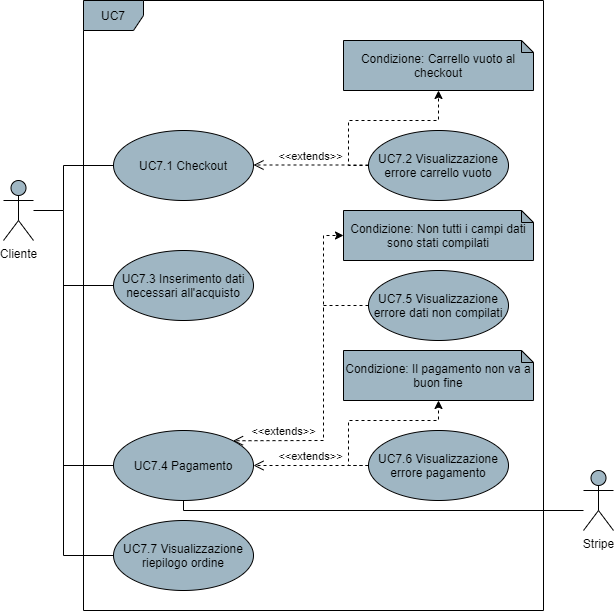

The diagram above was exported from draw.io. Its source (the exported page's mxGraphModel, read from the mxfile embedded in the PNG):
<mxGraphModel dx="782" dy="766" grid="1" gridSize="10" guides="1" tooltips="1" connect="1" arrows="1" fold="1" page="1" pageScale="1" pageWidth="850" pageHeight="1100" math="0" shadow="0">
  <root>
    <mxCell id="0" />
    <mxCell id="1" parent="0" />
    <mxCell id="f789SnoqHxHr0VReaCeb-15" value="UC7" style="shape=umlFrame;whiteSpace=wrap;html=1;fillColor=#9FB6C3;" parent="1" vertex="1">
      <mxGeometry x="220" y="70" width="460" height="610" as="geometry" />
    </mxCell>
    <mxCell id="dbmYQgCzoNZLPMEJyyfC-4" style="edgeStyle=orthogonalEdgeStyle;rounded=0;orthogonalLoop=1;jettySize=auto;html=1;endArrow=none;endFill=0;entryX=0;entryY=0.5;entryDx=0;entryDy=0;" parent="1" source="dbmYQgCzoNZLPMEJyyfC-1" target="f789SnoqHxHr0VReaCeb-13" edge="1">
      <mxGeometry relative="1" as="geometry">
        <mxPoint x="250" y="350" as="targetPoint" />
        <Array as="points">
          <mxPoint x="200" y="280" />
          <mxPoint x="200" y="235" />
        </Array>
      </mxGeometry>
    </mxCell>
    <mxCell id="dbmYQgCzoNZLPMEJyyfC-1" value="Cliente" style="shape=umlActor;verticalLabelPosition=bottom;verticalAlign=top;html=1;fillColor=#9FB6C3;" parent="1" vertex="1">
      <mxGeometry x="140" y="250" width="30" height="60" as="geometry" />
    </mxCell>
    <mxCell id="DuU36M84u_0x5Bpw-VzM-8" value="Condizione: Il pagamento non va a buon fine" style="shape=note;whiteSpace=wrap;html=1;backgroundOutline=1;darkOpacity=0.05;fillColor=#9FB6C3;size=12;" parent="1" vertex="1">
      <mxGeometry x="480" y="420" width="190" height="50" as="geometry" />
    </mxCell>
    <mxCell id="DuU36M84u_0x5Bpw-VzM-9" value="UC7.6 Visualizzazione errore pagamento" style="ellipse;whiteSpace=wrap;html=1;fillColor=#9FB6C3;" parent="1" vertex="1">
      <mxGeometry x="505" y="500" width="140" height="70" as="geometry" />
    </mxCell>
    <mxCell id="DuU36M84u_0x5Bpw-VzM-20" style="edgeStyle=none;rounded=0;orthogonalLoop=1;jettySize=auto;html=1;exitX=0;exitY=0.5;exitDx=0;exitDy=0;startArrow=none;startFill=0;endArrow=none;endFill=0;" parent="1" source="DuU36M84u_0x5Bpw-VzM-10" edge="1">
      <mxGeometry relative="1" as="geometry">
        <mxPoint x="200" y="355" as="targetPoint" />
      </mxGeometry>
    </mxCell>
    <mxCell id="DuU36M84u_0x5Bpw-VzM-10" value="UC7.3 Inserimento dati necessari all'acquisto" style="ellipse;whiteSpace=wrap;html=1;fillColor=#9FB6C3;" parent="1" vertex="1">
      <mxGeometry x="250" y="320" width="140" height="70" as="geometry" />
    </mxCell>
    <mxCell id="DuU36M84u_0x5Bpw-VzM-21" style="edgeStyle=orthogonalEdgeStyle;rounded=0;orthogonalLoop=1;jettySize=auto;html=1;exitX=0;exitY=0.5;exitDx=0;exitDy=0;startArrow=none;startFill=0;endArrow=none;endFill=0;" parent="1" source="DuU36M84u_0x5Bpw-VzM-11" edge="1">
      <mxGeometry relative="1" as="geometry">
        <mxPoint x="200" y="280" as="targetPoint" />
        <Array as="points">
          <mxPoint x="200" y="535" />
        </Array>
      </mxGeometry>
    </mxCell>
    <mxCell id="DuU36M84u_0x5Bpw-VzM-11" value="UC7.4 Pagamento" style="ellipse;whiteSpace=wrap;html=1;fillColor=#9FB6C3;" parent="1" vertex="1">
      <mxGeometry x="250" y="500" width="140" height="70" as="geometry" />
    </mxCell>
    <mxCell id="DuU36M84u_0x5Bpw-VzM-12" value="&amp;lt;&amp;lt;extends&amp;gt;&amp;gt;" style="html=1;verticalAlign=bottom;endArrow=open;dashed=1;endSize=8;exitX=0;exitY=0.5;exitDx=0;exitDy=0;entryX=1;entryY=0.5;entryDx=0;entryDy=0;" parent="1" source="DuU36M84u_0x5Bpw-VzM-9" target="DuU36M84u_0x5Bpw-VzM-11" edge="1">
      <mxGeometry relative="1" as="geometry">
        <mxPoint x="515" y="360" as="sourcePoint" />
        <mxPoint x="400" y="360" as="targetPoint" />
      </mxGeometry>
    </mxCell>
    <mxCell id="DuU36M84u_0x5Bpw-VzM-18" value="" style="edgeStyle=orthogonalEdgeStyle;rounded=0;orthogonalLoop=1;jettySize=auto;html=1;dashed=1;exitX=0;exitY=0.5;exitDx=0;exitDy=0;" parent="1" source="DuU36M84u_0x5Bpw-VzM-9" edge="1">
      <mxGeometry relative="1" as="geometry">
        <mxPoint x="490" y="350" as="sourcePoint" />
        <mxPoint x="575" y="470" as="targetPoint" />
        <Array as="points">
          <mxPoint x="485" y="535" />
          <mxPoint x="485" y="490" />
          <mxPoint x="575" y="490" />
        </Array>
      </mxGeometry>
    </mxCell>
    <mxCell id="DuU36M84u_0x5Bpw-VzM-26" style="rounded=0;orthogonalLoop=1;jettySize=auto;html=1;entryX=0.5;entryY=1;entryDx=0;entryDy=0;startArrow=none;startFill=0;endArrow=none;endFill=0;edgeStyle=orthogonalEdgeStyle;" parent="1" target="DuU36M84u_0x5Bpw-VzM-11" edge="1" source="DuU36M84u_0x5Bpw-VzM-23">
      <mxGeometry relative="1" as="geometry">
        <Array as="points">
          <mxPoint x="320" y="580" />
          <mxPoint x="320" y="570" />
        </Array>
        <mxPoint x="150" y="570" as="sourcePoint" />
      </mxGeometry>
    </mxCell>
    <mxCell id="DuU36M84u_0x5Bpw-VzM-23" value="Stripe" style="shape=umlActor;verticalLabelPosition=bottom;verticalAlign=top;html=1;fillColor=#9FB6C3;" parent="1" vertex="1">
      <mxGeometry x="720" y="540" width="30" height="60" as="geometry" />
    </mxCell>
    <mxCell id="f789SnoqHxHr0VReaCeb-7" value="" style="edgeStyle=orthogonalEdgeStyle;rounded=0;orthogonalLoop=1;jettySize=auto;html=1;dashed=1;exitX=0;exitY=0.5;exitDx=0;exitDy=0;" parent="1" source="f789SnoqHxHr0VReaCeb-14" target="f789SnoqHxHr0VReaCeb-8" edge="1">
      <mxGeometry relative="1" as="geometry">
        <mxPoint x="505" y="350" as="sourcePoint" />
        <Array as="points">
          <mxPoint x="485" y="235" />
          <mxPoint x="485" y="190" />
          <mxPoint x="575" y="190" />
        </Array>
      </mxGeometry>
    </mxCell>
    <mxCell id="f789SnoqHxHr0VReaCeb-8" value="Condizione: Carrello vuoto al checkout" style="shape=note;whiteSpace=wrap;html=1;backgroundOutline=1;darkOpacity=0.05;fillColor=#9FB6C3;size=12;" parent="1" vertex="1">
      <mxGeometry x="480" y="110" width="190" height="50" as="geometry" />
    </mxCell>
    <mxCell id="f789SnoqHxHr0VReaCeb-10" value="&amp;lt;&amp;lt;extends&amp;gt;&amp;gt;" style="html=1;verticalAlign=bottom;endArrow=open;dashed=1;endSize=8;entryX=1;entryY=0;entryDx=0;entryDy=0;exitX=0;exitY=0.5;exitDx=0;exitDy=0;rounded=0;" parent="1" source="f789SnoqHxHr0VReaCeb-43" target="DuU36M84u_0x5Bpw-VzM-11" edge="1">
      <mxGeometry x="0.6266" relative="1" as="geometry">
        <mxPoint x="500" y="350" as="sourcePoint" />
        <mxPoint x="400" y="530" as="targetPoint" />
        <Array as="points">
          <mxPoint x="460" y="375" />
          <mxPoint x="460" y="510" />
        </Array>
        <mxPoint as="offset" />
      </mxGeometry>
    </mxCell>
    <mxCell id="f789SnoqHxHr0VReaCeb-13" value="UC7.1 Checkout" style="ellipse;whiteSpace=wrap;html=1;fillColor=#9FB6C3;" parent="1" vertex="1">
      <mxGeometry x="250" y="200" width="140" height="70" as="geometry" />
    </mxCell>
    <mxCell id="f789SnoqHxHr0VReaCeb-14" value="UC7.2 Visualizzazione errore carrello vuoto" style="ellipse;whiteSpace=wrap;html=1;fillColor=#9FB6C3;" parent="1" vertex="1">
      <mxGeometry x="505" y="200" width="140" height="70" as="geometry" />
    </mxCell>
    <mxCell id="f789SnoqHxHr0VReaCeb-17" value="&amp;lt;&amp;lt;extends&amp;gt;&amp;gt;" style="html=1;verticalAlign=bottom;endArrow=open;dashed=1;endSize=8;entryX=1;entryY=0.5;entryDx=0;entryDy=0;" parent="1" edge="1">
      <mxGeometry relative="1" as="geometry">
        <mxPoint x="505" y="234.5" as="sourcePoint" />
        <mxPoint x="390" y="234.5" as="targetPoint" />
      </mxGeometry>
    </mxCell>
    <mxCell id="f789SnoqHxHr0VReaCeb-38" value="Condizione: Non tutti i campi dati sono stati compilati" style="shape=note;whiteSpace=wrap;html=1;backgroundOutline=1;darkOpacity=0.05;fillColor=#9FB6C3;size=12;" parent="1" vertex="1">
      <mxGeometry x="480" y="280" width="190" height="50" as="geometry" />
    </mxCell>
    <mxCell id="f789SnoqHxHr0VReaCeb-43" value="UC7.5 Visualizzazione errore dati non compilati" style="ellipse;whiteSpace=wrap;html=1;fillColor=#9FB6C3;" parent="1" vertex="1">
      <mxGeometry x="505" y="340" width="140" height="70" as="geometry" />
    </mxCell>
    <mxCell id="f789SnoqHxHr0VReaCeb-44" value="" style="edgeStyle=orthogonalEdgeStyle;rounded=0;orthogonalLoop=1;jettySize=auto;html=1;dashed=1;entryX=0;entryY=0.5;entryDx=0;entryDy=0;entryPerimeter=0;" parent="1" target="f789SnoqHxHr0VReaCeb-38" edge="1">
      <mxGeometry relative="1" as="geometry">
        <mxPoint x="460" y="380" as="sourcePoint" />
        <mxPoint x="460" y="290" as="targetPoint" />
        <Array as="points">
          <mxPoint x="460" y="355" />
          <mxPoint x="460" y="305" />
        </Array>
      </mxGeometry>
    </mxCell>
    <mxCell id="6-k-oJTFQm5dlYXQyM_g-1" value="UC7.7 Visualizzazione riepilogo ordine" style="ellipse;whiteSpace=wrap;html=1;fillColor=#9FB6C3;" vertex="1" parent="1">
      <mxGeometry x="250" y="590" width="140" height="70" as="geometry" />
    </mxCell>
    <mxCell id="6-k-oJTFQm5dlYXQyM_g-2" value="" style="endArrow=none;html=1;exitX=0;exitY=0.5;exitDx=0;exitDy=0;rounded=0;" edge="1" parent="1" source="6-k-oJTFQm5dlYXQyM_g-1">
      <mxGeometry width="50" height="50" relative="1" as="geometry">
        <mxPoint x="380" y="420" as="sourcePoint" />
        <mxPoint x="200" y="530" as="targetPoint" />
        <Array as="points">
          <mxPoint x="200" y="625" />
        </Array>
      </mxGeometry>
    </mxCell>
  </root>
</mxGraphModel>